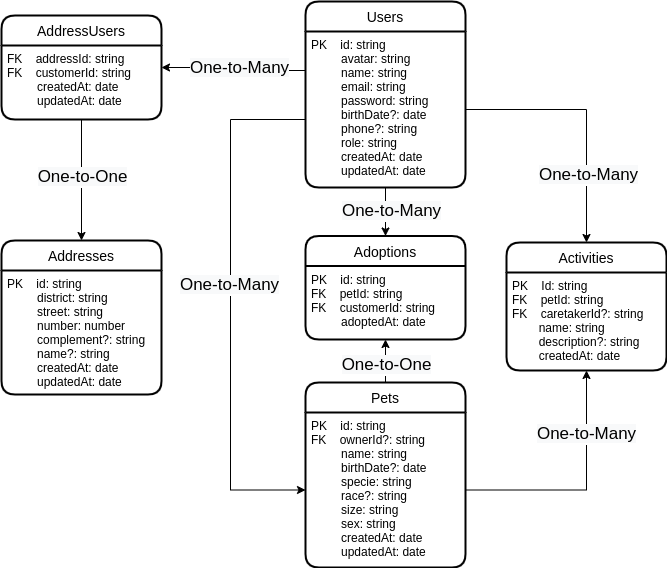

The diagram above was exported from draw.io. Its source (the exported page's mxGraphModel, read from the mxfile embedded in the PNG):
<mxGraphModel dx="2165" dy="1185" grid="1" gridSize="10" guides="1" tooltips="1" connect="1" arrows="1" fold="1" page="1" pageScale="1" pageWidth="291" pageHeight="413" math="0" shadow="0">
  <root>
    <mxCell id="0" />
    <mxCell id="1" parent="0" />
    <mxCell id="2" value="Users" style="swimlane;childLayout=stackLayout;horizontal=1;startSize=30;horizontalStack=0;rounded=1;fontSize=14;fontStyle=0;strokeWidth=2;resizeParent=0;resizeLast=1;shadow=0;dashed=0;align=center;" vertex="1" parent="1">
      <mxGeometry x="1545" y="-106" width="160" height="186" as="geometry" />
    </mxCell>
    <mxCell id="3" value="PK    id: string&#10;         avatar: string&#10;         name: string&#10;         email: string&#10;         password: string&#10;         birthDate?: date&#10;         phone?: string&#10;         role: string&#10;         createdAt: date&#10;         updatedAt: date" style="align=left;strokeColor=none;fillColor=none;spacingLeft=4;fontSize=12;verticalAlign=top;resizable=0;rotatable=0;part=1;" vertex="1" parent="2">
      <mxGeometry y="30" width="160" height="156" as="geometry" />
    </mxCell>
    <mxCell id="4" value="Addresses" style="swimlane;childLayout=stackLayout;horizontal=1;startSize=30;horizontalStack=0;rounded=1;fontSize=14;fontStyle=0;strokeWidth=2;resizeParent=0;resizeLast=1;shadow=0;dashed=0;align=center;" vertex="1" parent="1">
      <mxGeometry x="1241" y="133" width="160" height="154" as="geometry" />
    </mxCell>
    <mxCell id="5" value="PK    id: string&#10;         district: string&#10;         street: string&#10;         number: number&#10;         complement?: string&#10;         name?: string&#10;         createdAt: date&#10;         updatedAt: date" style="align=left;strokeColor=none;fillColor=none;spacingLeft=4;fontSize=12;verticalAlign=top;resizable=0;rotatable=0;part=1;" vertex="1" parent="4">
      <mxGeometry y="30" width="160" height="124" as="geometry" />
    </mxCell>
    <mxCell id="6" value="AddressUsers" style="swimlane;childLayout=stackLayout;horizontal=1;startSize=30;horizontalStack=0;rounded=1;fontSize=14;fontStyle=0;strokeWidth=2;resizeParent=0;resizeLast=1;shadow=0;dashed=0;align=center;" vertex="1" parent="1">
      <mxGeometry x="1241" y="-92" width="160" height="104" as="geometry" />
    </mxCell>
    <mxCell id="7" value="FK    addressId: string&#10;FK    customerId: string&#10;         createdAt: date&#10;         updatedAt: date" style="align=left;strokeColor=none;fillColor=none;spacingLeft=4;fontSize=12;verticalAlign=top;resizable=0;rotatable=0;part=1;" vertex="1" parent="6">
      <mxGeometry y="30" width="160" height="74" as="geometry" />
    </mxCell>
    <mxCell id="8" value="Adoptions" style="swimlane;childLayout=stackLayout;horizontal=1;startSize=30;horizontalStack=0;rounded=1;fontSize=14;fontStyle=0;strokeWidth=2;resizeParent=0;resizeLast=1;shadow=0;dashed=0;align=center;" vertex="1" parent="1">
      <mxGeometry x="1545" y="128.5" width="160" height="103.5" as="geometry" />
    </mxCell>
    <mxCell id="9" value="PK    id: string&#10;FK    petId: string&#10;FK    customerId: string&#10;         adoptedAt: date" style="align=left;strokeColor=none;fillColor=none;spacingLeft=4;fontSize=12;verticalAlign=top;resizable=0;rotatable=0;part=1;" vertex="1" parent="8">
      <mxGeometry y="30" width="160" height="73.5" as="geometry" />
    </mxCell>
    <mxCell id="10" style="edgeStyle=orthogonalEdgeStyle;rounded=0;orthogonalLoop=1;jettySize=auto;html=1;entryX=0.5;entryY=1;entryDx=0;entryDy=0;" edge="1" source="12" target="9" parent="1">
      <mxGeometry relative="1" as="geometry" />
    </mxCell>
    <mxCell id="11" value="&lt;span style=&quot;font-size: 17px; background-color: rgb(248, 249, 250);&quot;&gt;One-to-One&lt;/span&gt;" style="edgeLabel;html=1;align=center;verticalAlign=middle;resizable=0;points=[];" connectable="0" vertex="1" parent="10">
      <mxGeometry x="-0.3957" relative="1" as="geometry">
        <mxPoint y="-5" as="offset" />
      </mxGeometry>
    </mxCell>
    <mxCell id="12" value="Pets" style="swimlane;childLayout=stackLayout;horizontal=1;startSize=30;horizontalStack=0;rounded=1;fontSize=14;fontStyle=0;strokeWidth=2;resizeParent=0;resizeLast=1;shadow=0;dashed=0;align=center;" vertex="1" parent="1">
      <mxGeometry x="1545" y="275" width="160" height="185" as="geometry" />
    </mxCell>
    <mxCell id="13" value="PK    id: string&#10;FK    ownerId?: string&#10;         name: string&#10;         birthDate?: date&#10;         specie: string&#10;         race?: string&#10;         size: string&#10;         sex: string&#10;         createdAt: date&#10;         updatedAt: date" style="align=left;strokeColor=none;fillColor=none;spacingLeft=4;fontSize=12;verticalAlign=top;resizable=0;rotatable=0;part=1;" vertex="1" parent="12">
      <mxGeometry y="30" width="160" height="155" as="geometry" />
    </mxCell>
    <mxCell id="14" style="edgeStyle=orthogonalEdgeStyle;rounded=0;orthogonalLoop=1;jettySize=auto;html=1;" edge="1" source="3" target="8" parent="1">
      <mxGeometry relative="1" as="geometry" />
    </mxCell>
    <mxCell id="15" value="&lt;span style=&quot;font-size: 17px; background-color: rgb(248, 249, 250);&quot;&gt;One-to-Many&lt;/span&gt;" style="edgeLabel;html=1;align=center;verticalAlign=middle;resizable=0;points=[];" connectable="0" vertex="1" parent="14">
      <mxGeometry x="-0.2673" y="3" relative="1" as="geometry">
        <mxPoint x="2" y="5" as="offset" />
      </mxGeometry>
    </mxCell>
    <mxCell id="16" style="edgeStyle=orthogonalEdgeStyle;rounded=0;orthogonalLoop=1;jettySize=auto;html=1;entryX=0;entryY=0.5;entryDx=0;entryDy=0;exitX=0;exitY=0.5;exitDx=0;exitDy=0;" edge="1" source="3" target="13" parent="1">
      <mxGeometry relative="1" as="geometry">
        <Array as="points">
          <mxPoint x="1470" y="12" />
          <mxPoint x="1470" y="383" />
          <mxPoint x="1545" y="383" />
        </Array>
      </mxGeometry>
    </mxCell>
    <mxCell id="17" value="&lt;span style=&quot;font-size: 17px; background-color: rgb(248, 249, 250);&quot;&gt;One-to-Many&lt;/span&gt;" style="edgeLabel;html=1;align=center;verticalAlign=middle;resizable=0;points=[];" connectable="0" vertex="1" parent="16">
      <mxGeometry x="-0.0576" y="-2" relative="1" as="geometry">
        <mxPoint as="offset" />
      </mxGeometry>
    </mxCell>
    <mxCell id="18" value="Activities" style="swimlane;childLayout=stackLayout;horizontal=1;startSize=30;horizontalStack=0;rounded=1;fontSize=14;fontStyle=0;strokeWidth=2;resizeParent=0;resizeLast=1;shadow=0;dashed=0;align=center;" vertex="1" parent="1">
      <mxGeometry x="1746" y="135" width="160" height="128" as="geometry" />
    </mxCell>
    <mxCell id="19" value="PK    Id: string&#10;FK    petId: string&#10;FK    caretakerId?: string&#10;        name: string&#10;        description?: string&#10;        createdAt: date" style="align=left;strokeColor=none;fillColor=none;spacingLeft=4;fontSize=12;verticalAlign=top;resizable=0;rotatable=0;part=1;" vertex="1" parent="18">
      <mxGeometry y="30" width="160" height="98" as="geometry" />
    </mxCell>
    <mxCell id="20" style="edgeStyle=orthogonalEdgeStyle;rounded=0;orthogonalLoop=1;jettySize=auto;html=1;" edge="1" source="3" target="18" parent="1">
      <mxGeometry relative="1" as="geometry" />
    </mxCell>
    <mxCell id="21" value="&lt;span style=&quot;font-size: 17px; background-color: rgb(248, 249, 250);&quot;&gt;One-to-Many&lt;/span&gt;" style="edgeLabel;html=1;align=center;verticalAlign=middle;resizable=0;points=[];" connectable="0" vertex="1" parent="20">
      <mxGeometry x="-0.4211" y="-1" relative="1" as="geometry">
        <mxPoint x="48" y="64" as="offset" />
      </mxGeometry>
    </mxCell>
    <mxCell id="22" style="edgeStyle=orthogonalEdgeStyle;rounded=0;orthogonalLoop=1;jettySize=auto;html=1;entryX=0.5;entryY=1;entryDx=0;entryDy=0;" edge="1" source="13" target="19" parent="1">
      <mxGeometry relative="1" as="geometry" />
    </mxCell>
    <mxCell id="23" value="&lt;span style=&quot;font-size: 17px; background-color: rgb(248, 249, 250);&quot;&gt;One-to-Many&lt;/span&gt;" style="edgeLabel;html=1;align=center;verticalAlign=middle;resizable=0;points=[];" connectable="0" vertex="1" parent="22">
      <mxGeometry x="-0.269" y="-4" relative="1" as="geometry">
        <mxPoint x="32" y="-60" as="offset" />
      </mxGeometry>
    </mxCell>
    <mxCell id="24" style="edgeStyle=orthogonalEdgeStyle;rounded=0;orthogonalLoop=1;jettySize=auto;html=1;exitX=0;exitY=0.25;exitDx=0;exitDy=0;entryX=1;entryY=0.5;entryDx=0;entryDy=0;" edge="1" source="3" target="6" parent="1">
      <mxGeometry relative="1" as="geometry" />
    </mxCell>
    <mxCell id="25" value="&lt;span style=&quot;font-size: 17px; background-color: rgb(248, 249, 250);&quot;&gt;One-to-Many&lt;/span&gt;" style="edgeLabel;html=1;align=center;verticalAlign=middle;resizable=0;points=[];" connectable="0" vertex="1" parent="24">
      <mxGeometry x="0.2083" y="-2" relative="1" as="geometry">
        <mxPoint x="19" y="2" as="offset" />
      </mxGeometry>
    </mxCell>
    <mxCell id="26" style="edgeStyle=orthogonalEdgeStyle;rounded=0;orthogonalLoop=1;jettySize=auto;html=1;entryX=0.5;entryY=0;entryDx=0;entryDy=0;" edge="1" source="7" target="4" parent="1">
      <mxGeometry relative="1" as="geometry" />
    </mxCell>
    <mxCell id="27" value="&lt;span style=&quot;font-size: 17px; background-color: rgb(248, 249, 250);&quot;&gt;One-to-One&lt;/span&gt;" style="edgeLabel;html=1;align=center;verticalAlign=middle;resizable=0;points=[];" connectable="0" vertex="1" parent="26">
      <mxGeometry x="-0.1112" relative="1" as="geometry">
        <mxPoint y="3" as="offset" />
      </mxGeometry>
    </mxCell>
  </root>
</mxGraphModel>